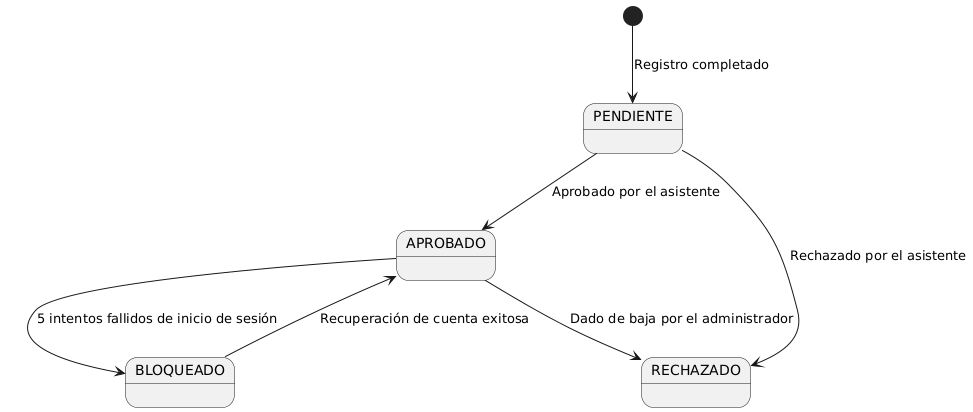

The diagram above was rendered by PlantUML. Its source (embedded in the PNG):
@startuml
state "PENDIENTE" as P
state "APROBADO" as A
state "RECHAZADO" as R
state "BLOQUEADO" as B

[*] --> P : Registro completado
P --> A : Aprobado por el asistente
P --> R : Rechazado por el asistente
A --> B : 5 intentos fallidos de inicio de sesión
B --> A : Recuperación de cuenta exitosa
A --> R : Dado de baja por el administrador
@enduml